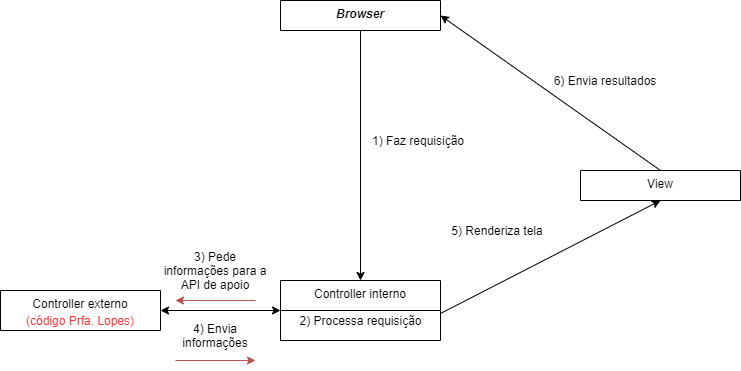

The diagram above was exported from draw.io. Its source (the exported page's mxGraphModel, read from the mxfile embedded in the PNG):
<mxGraphModel dx="868" dy="454" grid="1" gridSize="10" guides="1" tooltips="1" connect="1" arrows="1" fold="1" page="1" pageScale="1" pageWidth="827" pageHeight="1169" math="0" shadow="0">
  <root>
    <mxCell id="WIyWlLk6GJQsqaUBKTNV-0" />
    <mxCell id="WIyWlLk6GJQsqaUBKTNV-1" parent="WIyWlLk6GJQsqaUBKTNV-0" />
    <mxCell id="zkfFHV4jXpPFQw0GAbJ--0" value="Browser" style="swimlane;fontStyle=3;align=center;verticalAlign=top;childLayout=stackLayout;horizontal=1;startSize=138;horizontalStack=0;resizeParent=1;resizeLast=0;collapsible=1;marginBottom=0;rounded=0;shadow=0;strokeWidth=1;" parent="WIyWlLk6GJQsqaUBKTNV-1" vertex="1">
      <mxGeometry x="290" y="20" width="160" height="30" as="geometry">
        <mxRectangle x="230" y="140" width="160" height="26" as="alternateBounds" />
      </mxGeometry>
    </mxCell>
    <mxCell id="MNPzG81-zic4zQZCtenP-0" value="" style="endArrow=classic;html=1;exitX=0.5;exitY=1;exitDx=0;exitDy=0;entryX=0.5;entryY=0;entryDx=0;entryDy=0;" edge="1" parent="WIyWlLk6GJQsqaUBKTNV-1" source="zkfFHV4jXpPFQw0GAbJ--0" target="zkfFHV4jXpPFQw0GAbJ--13">
      <mxGeometry width="50" height="50" relative="1" as="geometry">
        <mxPoint x="390" y="110" as="sourcePoint" />
        <mxPoint x="440" y="60" as="targetPoint" />
      </mxGeometry>
    </mxCell>
    <mxCell id="MNPzG81-zic4zQZCtenP-2" value="1) Faz requisição" style="text;html=1;strokeColor=none;fillColor=none;align=center;verticalAlign=middle;whiteSpace=wrap;rounded=0;" vertex="1" parent="WIyWlLk6GJQsqaUBKTNV-1">
      <mxGeometry x="380" y="150" width="96" height="20" as="geometry" />
    </mxCell>
    <mxCell id="zkfFHV4jXpPFQw0GAbJ--6" value="Controller externo" style="swimlane;fontStyle=0;align=center;verticalAlign=top;childLayout=stackLayout;horizontal=1;startSize=138;horizontalStack=0;resizeParent=1;resizeLast=0;collapsible=1;marginBottom=0;rounded=0;shadow=0;strokeWidth=1;" parent="WIyWlLk6GJQsqaUBKTNV-1" vertex="1">
      <mxGeometry x="10" y="310" width="160" height="40" as="geometry">
        <mxRectangle x="130" y="380" width="160" height="26" as="alternateBounds" />
      </mxGeometry>
    </mxCell>
    <mxCell id="MNPzG81-zic4zQZCtenP-21" value="&lt;font color=&quot;#ff3333&quot;&gt;(código Prfa. Lopes)&lt;/font&gt;" style="text;html=1;strokeColor=none;fillColor=none;align=center;verticalAlign=middle;whiteSpace=wrap;rounded=0;" vertex="1" parent="zkfFHV4jXpPFQw0GAbJ--6">
      <mxGeometry y="20" width="160" height="20" as="geometry" />
    </mxCell>
    <mxCell id="MNPzG81-zic4zQZCtenP-6" value="" style="endArrow=classic;startArrow=classic;html=1;exitX=1;exitY=0.5;exitDx=0;exitDy=0;entryX=0;entryY=0.5;entryDx=0;entryDy=0;" edge="1" parent="WIyWlLk6GJQsqaUBKTNV-1" source="zkfFHV4jXpPFQw0GAbJ--6" target="zkfFHV4jXpPFQw0GAbJ--13">
      <mxGeometry width="50" height="50" relative="1" as="geometry">
        <mxPoint x="390" y="310" as="sourcePoint" />
        <mxPoint x="289" y="320" as="targetPoint" />
      </mxGeometry>
    </mxCell>
    <mxCell id="MNPzG81-zic4zQZCtenP-10" value="5) Renderiza tela" style="text;html=1;strokeColor=none;fillColor=none;align=center;verticalAlign=middle;whiteSpace=wrap;rounded=0;" vertex="1" parent="WIyWlLk6GJQsqaUBKTNV-1">
      <mxGeometry x="450" y="240" width="114" height="20" as="geometry" />
    </mxCell>
    <mxCell id="MNPzG81-zic4zQZCtenP-11" value="6) Envia resultados" style="text;html=1;strokeColor=none;fillColor=none;align=center;verticalAlign=middle;whiteSpace=wrap;rounded=0;" vertex="1" parent="WIyWlLk6GJQsqaUBKTNV-1">
      <mxGeometry x="530" y="90" width="170" height="20" as="geometry" />
    </mxCell>
    <mxCell id="zkfFHV4jXpPFQw0GAbJ--17" value="View" style="swimlane;fontStyle=0;align=center;verticalAlign=top;childLayout=stackLayout;horizontal=1;startSize=216;horizontalStack=0;resizeParent=1;resizeLast=0;collapsible=1;marginBottom=0;rounded=0;shadow=0;strokeWidth=1;" parent="WIyWlLk6GJQsqaUBKTNV-1" vertex="1">
      <mxGeometry x="590" y="190" width="160" height="30" as="geometry">
        <mxRectangle x="550" y="140" width="160" height="26" as="alternateBounds" />
      </mxGeometry>
    </mxCell>
    <mxCell id="MNPzG81-zic4zQZCtenP-18" value="" style="endArrow=classic;html=1;exitX=1;exitY=0.15;exitDx=0;exitDy=0;exitPerimeter=0;entryX=0.5;entryY=1;entryDx=0;entryDy=0;" edge="1" parent="WIyWlLk6GJQsqaUBKTNV-1" source="MNPzG81-zic4zQZCtenP-3" target="zkfFHV4jXpPFQw0GAbJ--17">
      <mxGeometry width="50" height="50" relative="1" as="geometry">
        <mxPoint x="390" y="260" as="sourcePoint" />
        <mxPoint x="440" y="210" as="targetPoint" />
      </mxGeometry>
    </mxCell>
    <mxCell id="MNPzG81-zic4zQZCtenP-20" value="" style="endArrow=classic;html=1;exitX=0.5;exitY=0;exitDx=0;exitDy=0;entryX=1;entryY=0.5;entryDx=0;entryDy=0;" edge="1" parent="WIyWlLk6GJQsqaUBKTNV-1" source="zkfFHV4jXpPFQw0GAbJ--17" target="zkfFHV4jXpPFQw0GAbJ--0">
      <mxGeometry width="50" height="50" relative="1" as="geometry">
        <mxPoint x="390" y="240" as="sourcePoint" />
        <mxPoint x="440" y="190" as="targetPoint" />
      </mxGeometry>
    </mxCell>
    <mxCell id="zkfFHV4jXpPFQw0GAbJ--13" value="Controller interno" style="swimlane;fontStyle=0;align=center;verticalAlign=top;childLayout=stackLayout;horizontal=1;startSize=30;horizontalStack=0;resizeParent=1;resizeLast=0;collapsible=1;marginBottom=0;rounded=0;shadow=0;strokeWidth=1;" parent="WIyWlLk6GJQsqaUBKTNV-1" vertex="1">
      <mxGeometry x="290" y="300" width="160" height="60" as="geometry">
        <mxRectangle x="340" y="380" width="170" height="26" as="alternateBounds" />
      </mxGeometry>
    </mxCell>
    <mxCell id="MNPzG81-zic4zQZCtenP-3" value="2) Processa requisição" style="text;html=1;align=center;verticalAlign=middle;resizable=0;points=[];autosize=1;" vertex="1" parent="zkfFHV4jXpPFQw0GAbJ--13">
      <mxGeometry y="30" width="160" height="20" as="geometry" />
    </mxCell>
    <mxCell id="MNPzG81-zic4zQZCtenP-24" value="" style="group" vertex="1" connectable="0" parent="WIyWlLk6GJQsqaUBKTNV-1">
      <mxGeometry x="160" y="150" width="110" height="120" as="geometry" />
    </mxCell>
    <mxCell id="MNPzG81-zic4zQZCtenP-29" value="" style="group" vertex="1" connectable="0" parent="MNPzG81-zic4zQZCtenP-24">
      <mxGeometry x="10" y="80" width="110" height="120" as="geometry" />
    </mxCell>
    <mxCell id="MNPzG81-zic4zQZCtenP-7" value="3) Pede informações para a API de apoio" style="text;html=1;strokeColor=none;fillColor=none;align=center;verticalAlign=middle;whiteSpace=wrap;rounded=0;" vertex="1" parent="MNPzG81-zic4zQZCtenP-29">
      <mxGeometry width="110" height="120" as="geometry" />
    </mxCell>
    <mxCell id="MNPzG81-zic4zQZCtenP-17" value="" style="endArrow=classic;html=1;fillColor=#f8cecc;strokeColor=#b85450;" edge="1" parent="MNPzG81-zic4zQZCtenP-29">
      <mxGeometry width="50" height="50" relative="1" as="geometry">
        <mxPoint x="95" y="90" as="sourcePoint" />
        <mxPoint x="15" y="90" as="targetPoint" />
      </mxGeometry>
    </mxCell>
    <mxCell id="MNPzG81-zic4zQZCtenP-25" value="" style="group;container=1;" vertex="1" connectable="0" parent="WIyWlLk6GJQsqaUBKTNV-1">
      <mxGeometry x="180" y="320" width="90" height="70" as="geometry" />
    </mxCell>
    <mxCell id="MNPzG81-zic4zQZCtenP-8" value="4) Envia informações" style="text;html=1;strokeColor=none;fillColor=none;align=center;verticalAlign=middle;whiteSpace=wrap;rounded=0;" vertex="1" parent="MNPzG81-zic4zQZCtenP-25">
      <mxGeometry width="90" height="70" as="geometry" />
    </mxCell>
    <mxCell id="MNPzG81-zic4zQZCtenP-15" value="" style="endArrow=classic;html=1;fillColor=#f8cecc;strokeColor=#b85450;" edge="1" parent="MNPzG81-zic4zQZCtenP-25">
      <mxGeometry width="50" height="50" relative="1" as="geometry">
        <mxPoint x="5" y="60" as="sourcePoint" />
        <mxPoint x="85" y="60" as="targetPoint" />
      </mxGeometry>
    </mxCell>
  </root>
</mxGraphModel>